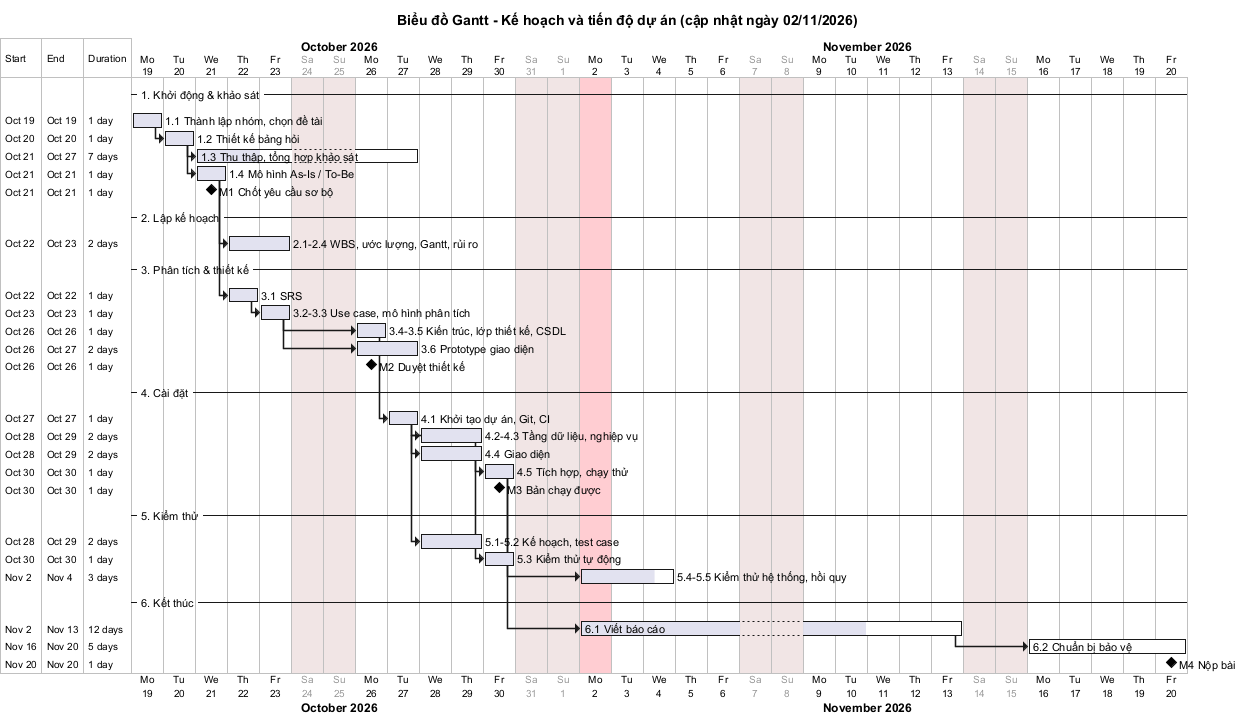

The diagram above was rendered by PlantUML. Its source (embedded in the PNG):
@startgantt gantt
title Biểu đồ Gantt - Kế hoạch và tiến độ dự án (cập nhật ngày 02/11/2026)
language vi
printscale daily zoom 2
Project starts 2026-10-19
saturday are closed
sunday are closed
today is 2026-11-02 and is colored in #FFCDD2

-- 1. Khởi động & khảo sát --
[1.1 Thành lập nhóm, chọn đề tài] as [T11] lasts 1 day
[1.2 Thiết kế bảng hỏi] as [T12] lasts 1 day
[T12] starts at [T11]'s end
[1.3 Thu thập, tổng hợp khảo sát] as [T13] lasts 5 days
[T13] starts at [T12]'s end
[1.4 Mô hình As-Is / To-Be] as [T14] lasts 1 day
[T14] starts at [T12]'s end
[M1 Chốt yêu cầu sơ bộ] happens at [T14]'s end

-- 2. Lập kế hoạch --
[2.1-2.4 WBS, ước lượng, Gantt, rủi ro] as [T2] lasts 2 days
[T2] starts at [T14]'s end

-- 3. Phân tích & thiết kế --
[3.1 SRS] as [T31] lasts 1 day
[T31] starts at [T14]'s end
[3.2-3.3 Use case, mô hình phân tích] as [T32] lasts 1 day
[T32] starts at [T31]'s end
[3.4-3.5 Kiến trúc, lớp thiết kế, CSDL] as [T34] lasts 1 day
[T34] starts at [T32]'s end
[3.6 Prototype giao diện] as [T36] lasts 2 days
[T36] starts at [T32]'s end
[M2 Duyệt thiết kế] happens at [T34]'s end

-- 4. Cài đặt --
[4.1 Khởi tạo dự án, Git, CI] as [T41] lasts 1 day
[T41] starts at [T34]'s end
[4.2-4.3 Tầng dữ liệu, nghiệp vụ] as [T42] lasts 2 days
[T42] starts at [T41]'s end
[4.4 Giao diện] as [T44] lasts 2 days
[T44] starts at [T41]'s end
[4.5 Tích hợp, chạy thử] as [T45] lasts 1 day
[T45] starts at [T44]'s end
[M3 Bản chạy được] happens at [T45]'s end

-- 5. Kiểm thử --
[5.1-5.2 Kế hoạch, test case] as [T51] lasts 2 days
[T51] starts at [T42]'s start
[5.3 Kiểm thử tự động] as [T53] lasts 1 day
[T53] starts at [T42]'s end
[5.4-5.5 Kiểm thử hệ thống, hồi quy] as [T54] lasts 3 days
[T54] starts at [T45]'s end

-- 6. Kết thúc --
[6.1 Viết báo cáo] as [T61] lasts 10 days
[T61] starts at [T45]'s end
[6.2 Chuẩn bị bảo vệ] as [T62] lasts 5 days
[T62] starts at [T61]'s end
[M4 Nộp bài] happens at [T62]'s end

' Tỉ lệ hoàn thành tính đến ngày 02/11/2026
[T11] is 100% completed
[T12] is 100% completed
[T13] is 40% completed
[T14] is 100% completed
[T2] is 100% completed
[T31] is 100% completed
[T32] is 100% completed
[T34] is 100% completed
[T36] is 100% completed
[T41] is 100% completed
[T42] is 100% completed
[T44] is 100% completed
[T45] is 100% completed
[T51] is 100% completed
[T53] is 100% completed
[T54] is 80% completed
[T61] is 70% completed
[T62] is 0% completed
@endgantt